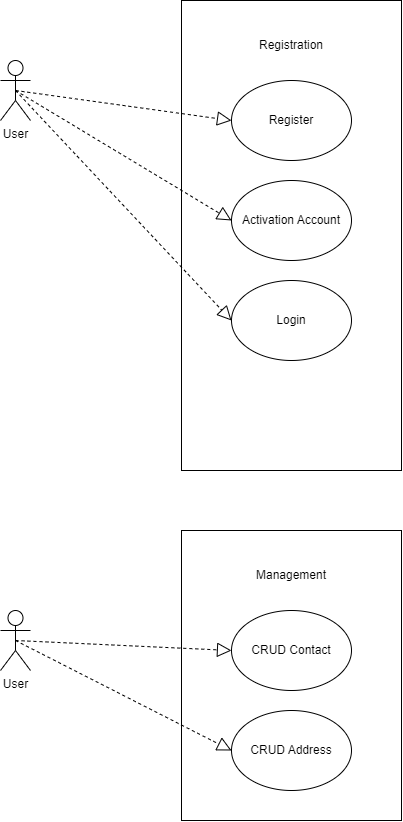

The diagram above was exported from draw.io. Its source (the exported page's mxGraphModel, read from the mxfile embedded in the PNG):
<mxGraphModel dx="942" dy="780" grid="1" gridSize="10" guides="1" tooltips="1" connect="1" arrows="1" fold="1" page="1" pageScale="1" pageWidth="850" pageHeight="1100" math="0" shadow="0">
  <root>
    <mxCell id="0" />
    <mxCell id="1" parent="0" />
    <mxCell id="14" value="" style="rounded=0;whiteSpace=wrap;html=1;" vertex="1" parent="1">
      <mxGeometry x="320" y="240" width="220" height="470" as="geometry" />
    </mxCell>
    <mxCell id="2" value="User" style="shape=umlActor;verticalLabelPosition=bottom;verticalAlign=top;html=1;" vertex="1" parent="1">
      <mxGeometry x="139" y="300" width="30" height="60" as="geometry" />
    </mxCell>
    <mxCell id="6" value="Registration" style="text;html=1;strokeColor=none;fillColor=none;align=center;verticalAlign=middle;whiteSpace=wrap;rounded=0;" vertex="1" parent="1">
      <mxGeometry x="380" y="270" width="100" height="30" as="geometry" />
    </mxCell>
    <mxCell id="7" value="Register" style="ellipse;whiteSpace=wrap;html=1;" vertex="1" parent="1">
      <mxGeometry x="370" y="320" width="120" height="80" as="geometry" />
    </mxCell>
    <mxCell id="8" value="Activation Account" style="ellipse;whiteSpace=wrap;html=1;" vertex="1" parent="1">
      <mxGeometry x="370" y="420" width="120" height="80" as="geometry" />
    </mxCell>
    <mxCell id="9" value="Login" style="ellipse;whiteSpace=wrap;html=1;" vertex="1" parent="1">
      <mxGeometry x="370" y="520" width="120" height="80" as="geometry" />
    </mxCell>
    <mxCell id="11" value="" style="endArrow=block;dashed=1;endFill=0;endSize=12;html=1;exitX=0.5;exitY=0.5;exitDx=0;exitDy=0;exitPerimeter=0;entryX=0;entryY=0.5;entryDx=0;entryDy=0;" edge="1" parent="1" source="2" target="7">
      <mxGeometry width="160" relative="1" as="geometry">
        <mxPoint x="200" y="380" as="sourcePoint" />
        <mxPoint x="360" y="380" as="targetPoint" />
      </mxGeometry>
    </mxCell>
    <mxCell id="12" value="" style="endArrow=block;dashed=1;endFill=0;endSize=12;html=1;exitX=0.5;exitY=0.5;exitDx=0;exitDy=0;exitPerimeter=0;entryX=0;entryY=0.5;entryDx=0;entryDy=0;" edge="1" parent="1" source="2" target="8">
      <mxGeometry width="160" relative="1" as="geometry">
        <mxPoint x="164" y="340" as="sourcePoint" />
        <mxPoint x="385" y="350" as="targetPoint" />
      </mxGeometry>
    </mxCell>
    <mxCell id="13" value="" style="endArrow=block;dashed=1;endFill=0;endSize=12;html=1;entryX=0;entryY=0.5;entryDx=0;entryDy=0;" edge="1" parent="1" target="9">
      <mxGeometry width="160" relative="1" as="geometry">
        <mxPoint x="154" y="330" as="sourcePoint" />
        <mxPoint x="385" y="450" as="targetPoint" />
      </mxGeometry>
    </mxCell>
    <mxCell id="24" value="" style="rounded=0;whiteSpace=wrap;html=1;" vertex="1" parent="1">
      <mxGeometry x="320" y="770" width="220" height="290" as="geometry" />
    </mxCell>
    <mxCell id="25" value="User" style="shape=umlActor;verticalLabelPosition=bottom;verticalAlign=top;html=1;" vertex="1" parent="1">
      <mxGeometry x="139" y="850" width="30" height="60" as="geometry" />
    </mxCell>
    <mxCell id="26" value="Management" style="text;html=1;strokeColor=none;fillColor=none;align=center;verticalAlign=middle;whiteSpace=wrap;rounded=0;" vertex="1" parent="1">
      <mxGeometry x="380" y="800" width="100" height="30" as="geometry" />
    </mxCell>
    <mxCell id="27" value="CRUD Contact" style="ellipse;whiteSpace=wrap;html=1;" vertex="1" parent="1">
      <mxGeometry x="370" y="850" width="120" height="80" as="geometry" />
    </mxCell>
    <mxCell id="28" value="CRUD Address" style="ellipse;whiteSpace=wrap;html=1;" vertex="1" parent="1">
      <mxGeometry x="370" y="950" width="120" height="80" as="geometry" />
    </mxCell>
    <mxCell id="30" value="" style="endArrow=block;dashed=1;endFill=0;endSize=12;html=1;exitX=0.5;exitY=0.5;exitDx=0;exitDy=0;exitPerimeter=0;entryX=0;entryY=0.5;entryDx=0;entryDy=0;" edge="1" source="25" target="27" parent="1">
      <mxGeometry width="160" relative="1" as="geometry">
        <mxPoint x="200" y="910" as="sourcePoint" />
        <mxPoint x="360" y="910" as="targetPoint" />
      </mxGeometry>
    </mxCell>
    <mxCell id="31" value="" style="endArrow=block;dashed=1;endFill=0;endSize=12;html=1;exitX=0.5;exitY=0.5;exitDx=0;exitDy=0;exitPerimeter=0;entryX=0;entryY=0.5;entryDx=0;entryDy=0;" edge="1" source="25" target="28" parent="1">
      <mxGeometry width="160" relative="1" as="geometry">
        <mxPoint x="164" y="870" as="sourcePoint" />
        <mxPoint x="385" y="880" as="targetPoint" />
      </mxGeometry>
    </mxCell>
  </root>
</mxGraphModel>